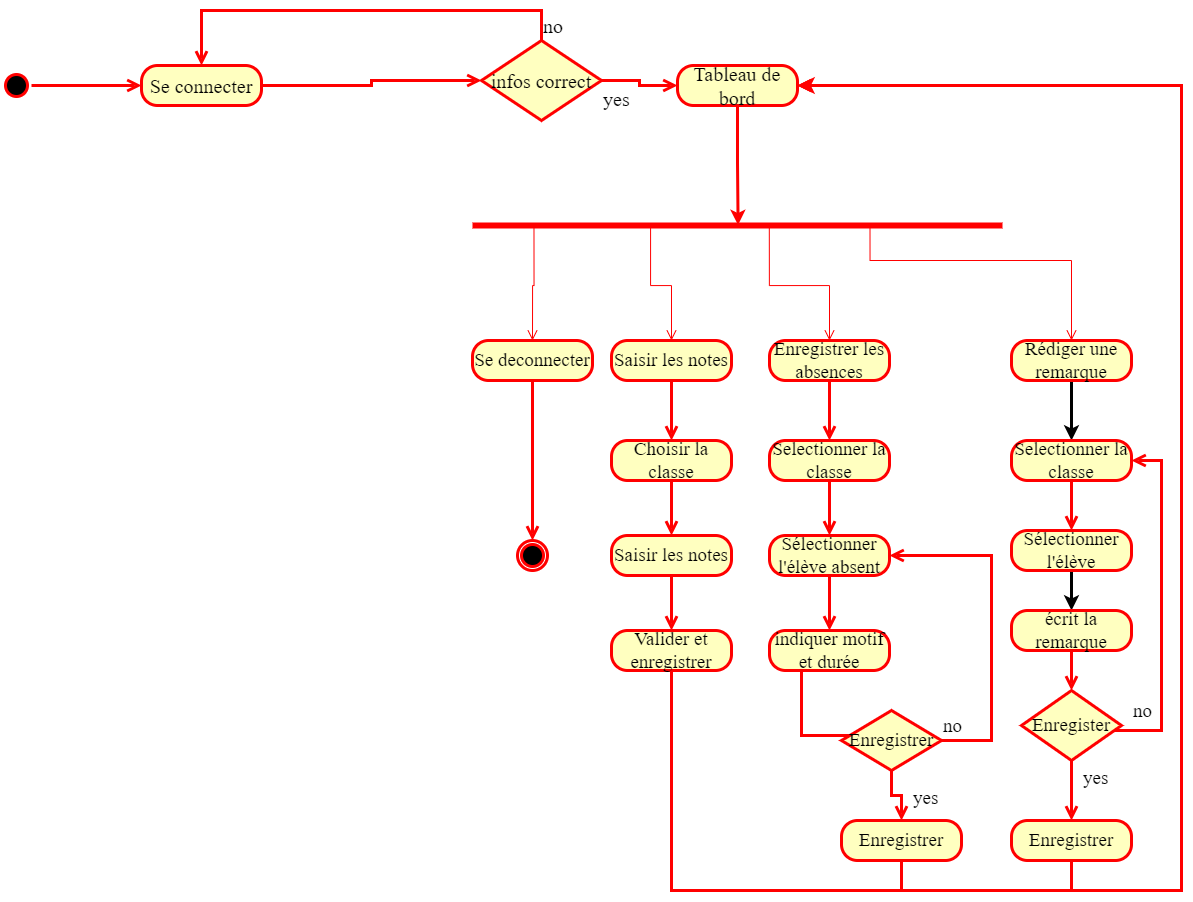

The diagram above was exported from draw.io. Its source (the exported page's mxGraphModel, read from the mxfile embedded in the PNG):
<mxGraphModel dx="1400" dy="828" grid="1" gridSize="10" guides="1" tooltips="1" connect="1" arrows="1" fold="1" page="1" pageScale="1" pageWidth="2500" pageHeight="2000" math="0" shadow="0">
  <root>
    <mxCell id="0" />
    <mxCell id="1" parent="0" />
    <mxCell id="MX3S6sQtSNj-4pN3TzES-1" value="" style="ellipse;html=1;shape=startState;fillColor=#000000;strokeColor=#ff0000;strokeWidth=3;fontFamily=Times New Roman;fontSize=20;" vertex="1" parent="1">
      <mxGeometry x="320" y="1060" width="30" height="30" as="geometry" />
    </mxCell>
    <mxCell id="MX3S6sQtSNj-4pN3TzES-2" value="" style="edgeStyle=orthogonalEdgeStyle;html=1;verticalAlign=bottom;endArrow=open;endSize=8;strokeColor=#ff0000;rounded=0;entryX=0;entryY=0.5;entryDx=0;entryDy=0;strokeWidth=3;fontFamily=Times New Roman;fontSize=20;" edge="1" parent="1" source="MX3S6sQtSNj-4pN3TzES-1" target="MX3S6sQtSNj-4pN3TzES-3">
      <mxGeometry relative="1" as="geometry">
        <mxPoint x="620" y="1075" as="targetPoint" />
      </mxGeometry>
    </mxCell>
    <mxCell id="MX3S6sQtSNj-4pN3TzES-3" value="Se connecter" style="rounded=1;whiteSpace=wrap;html=1;arcSize=40;fontColor=#000000;fillColor=#ffffc0;strokeColor=#ff0000;strokeWidth=3;fontFamily=Times New Roman;fontSize=20;" vertex="1" parent="1">
      <mxGeometry x="460" y="1055" width="120" height="40" as="geometry" />
    </mxCell>
    <mxCell id="MX3S6sQtSNj-4pN3TzES-4" value="" style="edgeStyle=orthogonalEdgeStyle;html=1;verticalAlign=bottom;endArrow=open;endSize=8;strokeColor=#ff0000;rounded=0;entryX=0;entryY=0.5;entryDx=0;entryDy=0;strokeWidth=3;fontFamily=Times New Roman;fontSize=20;" edge="1" parent="1" source="MX3S6sQtSNj-4pN3TzES-3" target="MX3S6sQtSNj-4pN3TzES-5">
      <mxGeometry relative="1" as="geometry">
        <mxPoint x="778" y="1140" as="targetPoint" />
      </mxGeometry>
    </mxCell>
    <mxCell id="MX3S6sQtSNj-4pN3TzES-5" value="infos correct" style="rhombus;whiteSpace=wrap;html=1;fontColor=#000000;fillColor=#ffffc0;strokeColor=#ff0000;strokeWidth=3;fontFamily=Times New Roman;fontSize=20;" vertex="1" parent="1">
      <mxGeometry x="800" y="1030" width="120" height="80" as="geometry" />
    </mxCell>
    <mxCell id="MX3S6sQtSNj-4pN3TzES-6" value="no" style="edgeStyle=orthogonalEdgeStyle;html=1;align=left;verticalAlign=bottom;endArrow=open;endSize=8;strokeColor=#ff0000;rounded=0;entryX=0.5;entryY=0;entryDx=0;entryDy=0;strokeWidth=3;fontFamily=Times New Roman;fontSize=20;" edge="1" parent="1" source="MX3S6sQtSNj-4pN3TzES-5" target="MX3S6sQtSNj-4pN3TzES-3">
      <mxGeometry x="-1" relative="1" as="geometry">
        <mxPoint x="1010" y="1080" as="targetPoint" />
        <Array as="points">
          <mxPoint x="860" y="1000" />
          <mxPoint x="520" y="1000" />
        </Array>
      </mxGeometry>
    </mxCell>
    <mxCell id="MX3S6sQtSNj-4pN3TzES-7" value="yes" style="edgeStyle=orthogonalEdgeStyle;html=1;align=left;verticalAlign=top;endArrow=open;endSize=8;strokeColor=#ff0000;rounded=0;entryX=0;entryY=0.5;entryDx=0;entryDy=0;strokeWidth=3;fontFamily=Times New Roman;fontSize=20;" edge="1" parent="1" source="MX3S6sQtSNj-4pN3TzES-5" target="MX3S6sQtSNj-4pN3TzES-8">
      <mxGeometry x="-1" relative="1" as="geometry">
        <mxPoint x="870" y="1160" as="targetPoint" />
      </mxGeometry>
    </mxCell>
    <mxCell id="MX3S6sQtSNj-4pN3TzES-8" value="Tableau de bord" style="rounded=1;whiteSpace=wrap;html=1;arcSize=40;fontColor=#000000;fillColor=#ffffc0;strokeColor=#ff0000;strokeWidth=3;fontFamily=Times New Roman;fontSize=20;" vertex="1" parent="1">
      <mxGeometry x="996" y="1055" width="120" height="40" as="geometry" />
    </mxCell>
    <mxCell id="MX3S6sQtSNj-4pN3TzES-9" value="" style="shape=line;html=1;strokeWidth=6;strokeColor=#ff0000;" vertex="1" parent="1">
      <mxGeometry x="791" y="1210" width="530" height="10" as="geometry" />
    </mxCell>
    <mxCell id="MX3S6sQtSNj-4pN3TzES-10" value="" style="edgeStyle=orthogonalEdgeStyle;html=1;verticalAlign=bottom;endArrow=open;endSize=8;strokeColor=#ff0000;rounded=0;exitX=0.336;exitY=0.76;exitDx=0;exitDy=0;exitPerimeter=0;entryX=0.5;entryY=0;entryDx=0;entryDy=0;" edge="1" source="MX3S6sQtSNj-4pN3TzES-9" parent="1" target="MX3S6sQtSNj-4pN3TzES-56">
      <mxGeometry relative="1" as="geometry">
        <mxPoint x="1230" y="1250" as="targetPoint" />
      </mxGeometry>
    </mxCell>
    <mxCell id="MX3S6sQtSNj-4pN3TzES-11" style="edgeStyle=orthogonalEdgeStyle;rounded=0;orthogonalLoop=1;jettySize=auto;html=1;exitX=0.5;exitY=1;exitDx=0;exitDy=0;entryX=0.501;entryY=0.44;entryDx=0;entryDy=0;entryPerimeter=0;strokeColor=#FF0000;strokeWidth=3;" edge="1" parent="1" source="MX3S6sQtSNj-4pN3TzES-8" target="MX3S6sQtSNj-4pN3TzES-9">
      <mxGeometry relative="1" as="geometry" />
    </mxCell>
    <mxCell id="MX3S6sQtSNj-4pN3TzES-50" value="Se deconnecter" style="rounded=1;whiteSpace=wrap;html=1;arcSize=40;fontColor=#000000;fillColor=#ffffc0;strokeColor=#ff0000;strokeWidth=3;fontFamily=Times New Roman;fontSize=19;" vertex="1" parent="1">
      <mxGeometry x="791" y="1330" width="120" height="40" as="geometry" />
    </mxCell>
    <mxCell id="MX3S6sQtSNj-4pN3TzES-51" value="" style="edgeStyle=orthogonalEdgeStyle;html=1;verticalAlign=bottom;endArrow=open;endSize=8;strokeColor=#ff0000;rounded=0;strokeWidth=3;fontFamily=Times New Roman;fontSize=19;" edge="1" source="MX3S6sQtSNj-4pN3TzES-50" parent="1" target="MX3S6sQtSNj-4pN3TzES-60">
      <mxGeometry relative="1" as="geometry">
        <mxPoint x="1260" y="2010" as="targetPoint" />
      </mxGeometry>
    </mxCell>
    <mxCell id="MX3S6sQtSNj-4pN3TzES-83" style="edgeStyle=orthogonalEdgeStyle;rounded=0;orthogonalLoop=1;jettySize=auto;html=1;exitX=0.5;exitY=1;exitDx=0;exitDy=0;entryX=0.5;entryY=0;entryDx=0;entryDy=0;strokeWidth=3;fontFamily=Times New Roman;fontSize=19;" edge="1" parent="1" source="MX3S6sQtSNj-4pN3TzES-52" target="MX3S6sQtSNj-4pN3TzES-81">
      <mxGeometry relative="1" as="geometry" />
    </mxCell>
    <mxCell id="MX3S6sQtSNj-4pN3TzES-52" value="Rédiger une remarque" style="rounded=1;whiteSpace=wrap;html=1;arcSize=40;fontColor=#000000;fillColor=#ffffc0;strokeColor=#ff0000;strokeWidth=3;fontFamily=Times New Roman;fontSize=19;" vertex="1" parent="1">
      <mxGeometry x="1330" y="1330" width="120" height="40" as="geometry" />
    </mxCell>
    <mxCell id="MX3S6sQtSNj-4pN3TzES-56" value="Saisir les notes" style="rounded=1;whiteSpace=wrap;html=1;arcSize=40;fontColor=#000000;fillColor=#ffffc0;strokeColor=#ff0000;strokeWidth=3;fontFamily=Times New Roman;fontSize=19;" vertex="1" parent="1">
      <mxGeometry x="930" y="1330" width="120" height="40" as="geometry" />
    </mxCell>
    <mxCell id="MX3S6sQtSNj-4pN3TzES-57" value="" style="edgeStyle=orthogonalEdgeStyle;html=1;verticalAlign=bottom;endArrow=open;endSize=8;strokeColor=#ff0000;rounded=0;entryX=0.5;entryY=0;entryDx=0;entryDy=0;strokeWidth=3;fontFamily=Times New Roman;fontSize=19;" edge="1" source="MX3S6sQtSNj-4pN3TzES-54" parent="1" target="MX3S6sQtSNj-4pN3TzES-73">
      <mxGeometry relative="1" as="geometry">
        <mxPoint x="1148" y="1500" as="targetPoint" />
      </mxGeometry>
    </mxCell>
    <mxCell id="MX3S6sQtSNj-4pN3TzES-58" value="" style="edgeStyle=orthogonalEdgeStyle;html=1;verticalAlign=bottom;endArrow=open;endSize=8;strokeColor=#ff0000;rounded=0;exitX=0.75;exitY=0.5;exitDx=0;exitDy=0;exitPerimeter=0;" edge="1" parent="1" source="MX3S6sQtSNj-4pN3TzES-9" target="MX3S6sQtSNj-4pN3TzES-52">
      <mxGeometry relative="1" as="geometry">
        <mxPoint x="1240" y="1260" as="targetPoint" />
        <mxPoint x="1066" y="1230" as="sourcePoint" />
        <Array as="points">
          <mxPoint x="1189" y="1250" />
          <mxPoint x="1390" y="1250" />
        </Array>
      </mxGeometry>
    </mxCell>
    <mxCell id="MX3S6sQtSNj-4pN3TzES-59" value="" style="edgeStyle=orthogonalEdgeStyle;html=1;verticalAlign=bottom;endArrow=open;endSize=8;strokeColor=#ff0000;rounded=0;exitX=0.116;exitY=0.52;exitDx=0;exitDy=0;exitPerimeter=0;entryX=0.5;entryY=0;entryDx=0;entryDy=0;" edge="1" parent="1" source="MX3S6sQtSNj-4pN3TzES-9" target="MX3S6sQtSNj-4pN3TzES-50">
      <mxGeometry relative="1" as="geometry">
        <mxPoint x="1250" y="1270" as="targetPoint" />
        <mxPoint x="1076" y="1240" as="sourcePoint" />
      </mxGeometry>
    </mxCell>
    <mxCell id="MX3S6sQtSNj-4pN3TzES-60" value="" style="ellipse;html=1;shape=endState;fillColor=#000000;strokeColor=#ff0000;strokeWidth=3;fontFamily=Times New Roman;fontSize=19;" vertex="1" parent="1">
      <mxGeometry x="836" y="1530" width="30" height="30" as="geometry" />
    </mxCell>
    <mxCell id="MX3S6sQtSNj-4pN3TzES-61" value="" style="edgeStyle=orthogonalEdgeStyle;html=1;verticalAlign=bottom;endArrow=open;endSize=8;strokeColor=#ff0000;rounded=0;exitX=0.56;exitY=0.68;exitDx=0;exitDy=0;exitPerimeter=0;entryX=0.5;entryY=0;entryDx=0;entryDy=0;" edge="1" parent="1" source="MX3S6sQtSNj-4pN3TzES-9" target="MX3S6sQtSNj-4pN3TzES-54">
      <mxGeometry relative="1" as="geometry">
        <mxPoint x="1250" y="1270" as="targetPoint" />
        <mxPoint x="1076" y="1240" as="sourcePoint" />
      </mxGeometry>
    </mxCell>
    <mxCell id="MX3S6sQtSNj-4pN3TzES-62" value="" style="edgeStyle=orthogonalEdgeStyle;html=1;verticalAlign=bottom;endArrow=open;endSize=8;strokeColor=#ff0000;rounded=0;entryX=0.5;entryY=0;entryDx=0;entryDy=0;strokeWidth=3;fontFamily=Times New Roman;fontSize=19;" edge="1" parent="1" source="MX3S6sQtSNj-4pN3TzES-56" target="MX3S6sQtSNj-4pN3TzES-67">
      <mxGeometry relative="1" as="geometry">
        <mxPoint x="980" y="1510" as="targetPoint" />
        <mxPoint x="1050" y="1350" as="sourcePoint" />
      </mxGeometry>
    </mxCell>
    <mxCell id="MX3S6sQtSNj-4pN3TzES-54" value="Enregistrer les absences" style="rounded=1;whiteSpace=wrap;html=1;arcSize=40;fontColor=#000000;fillColor=#ffffc0;strokeColor=#ff0000;strokeWidth=3;fontFamily=Times New Roman;fontSize=19;" vertex="1" parent="1">
      <mxGeometry x="1088" y="1330" width="120" height="40" as="geometry" />
    </mxCell>
    <mxCell id="MX3S6sQtSNj-4pN3TzES-63" value="Valider et enregistrer" style="rounded=1;whiteSpace=wrap;html=1;arcSize=40;fontColor=#000000;fillColor=#ffffc0;strokeColor=#ff0000;strokeWidth=3;fontFamily=Times New Roman;fontSize=19;" vertex="1" parent="1">
      <mxGeometry x="930" y="1620" width="120" height="40" as="geometry" />
    </mxCell>
    <mxCell id="MX3S6sQtSNj-4pN3TzES-64" value="" style="edgeStyle=orthogonalEdgeStyle;html=1;verticalAlign=bottom;endArrow=open;endSize=8;strokeColor=#ff0000;rounded=0;exitX=0.5;exitY=1;exitDx=0;exitDy=0;entryX=1;entryY=0.5;entryDx=0;entryDy=0;strokeWidth=3;" edge="1" source="MX3S6sQtSNj-4pN3TzES-63" parent="1" target="MX3S6sQtSNj-4pN3TzES-8">
      <mxGeometry relative="1" as="geometry">
        <mxPoint x="1500" y="1230" as="targetPoint" />
        <Array as="points">
          <mxPoint x="990" y="1880" />
          <mxPoint x="1500" y="1880" />
          <mxPoint x="1500" y="1075" />
        </Array>
      </mxGeometry>
    </mxCell>
    <mxCell id="MX3S6sQtSNj-4pN3TzES-65" value="Saisir les notes" style="rounded=1;whiteSpace=wrap;html=1;arcSize=40;fontColor=#000000;fillColor=#ffffc0;strokeColor=#ff0000;strokeWidth=3;fontFamily=Times New Roman;fontSize=19;" vertex="1" parent="1">
      <mxGeometry x="930" y="1525" width="120" height="40" as="geometry" />
    </mxCell>
    <mxCell id="MX3S6sQtSNj-4pN3TzES-66" value="" style="edgeStyle=orthogonalEdgeStyle;html=1;verticalAlign=bottom;endArrow=open;endSize=8;strokeColor=#ff0000;rounded=0;entryX=0.5;entryY=0;entryDx=0;entryDy=0;strokeWidth=3;fontFamily=Times New Roman;fontSize=19;" edge="1" source="MX3S6sQtSNj-4pN3TzES-65" parent="1" target="MX3S6sQtSNj-4pN3TzES-63">
      <mxGeometry relative="1" as="geometry">
        <mxPoint x="1130" y="2020" as="targetPoint" />
      </mxGeometry>
    </mxCell>
    <mxCell id="MX3S6sQtSNj-4pN3TzES-67" value="Choisir la classe" style="rounded=1;whiteSpace=wrap;html=1;arcSize=40;fontColor=#000000;fillColor=#ffffc0;strokeColor=#ff0000;strokeWidth=3;fontFamily=Times New Roman;fontSize=19;" vertex="1" parent="1">
      <mxGeometry x="930" y="1430" width="120" height="40" as="geometry" />
    </mxCell>
    <mxCell id="MX3S6sQtSNj-4pN3TzES-68" value="" style="edgeStyle=orthogonalEdgeStyle;html=1;verticalAlign=bottom;endArrow=open;endSize=8;strokeColor=#ff0000;rounded=0;entryX=0.5;entryY=0;entryDx=0;entryDy=0;strokeWidth=3;fontFamily=Times New Roman;fontSize=19;" edge="1" source="MX3S6sQtSNj-4pN3TzES-67" parent="1" target="MX3S6sQtSNj-4pN3TzES-65">
      <mxGeometry relative="1" as="geometry">
        <mxPoint x="1010" y="1700" as="targetPoint" />
      </mxGeometry>
    </mxCell>
    <mxCell id="MX3S6sQtSNj-4pN3TzES-69" value="indiquer motif et durée" style="rounded=1;whiteSpace=wrap;html=1;arcSize=40;fontColor=#000000;fillColor=#ffffc0;strokeColor=#ff0000;strokeWidth=3;fontFamily=Times New Roman;fontSize=19;" vertex="1" parent="1">
      <mxGeometry x="1088" y="1620" width="120" height="40" as="geometry" />
    </mxCell>
    <mxCell id="MX3S6sQtSNj-4pN3TzES-70" value="" style="edgeStyle=orthogonalEdgeStyle;html=1;verticalAlign=bottom;endArrow=open;endSize=8;strokeColor=#ff0000;rounded=0;entryX=0;entryY=0.5;entryDx=0;entryDy=0;strokeWidth=3;fontFamily=Times New Roman;fontSize=19;" edge="1" source="MX3S6sQtSNj-4pN3TzES-69" parent="1" target="MX3S6sQtSNj-4pN3TzES-75">
      <mxGeometry relative="1" as="geometry">
        <mxPoint x="2340" y="2200" as="targetPoint" />
        <Array as="points">
          <mxPoint x="1120" y="1725" />
          <mxPoint x="1170" y="1725" />
          <mxPoint x="1170" y="1730" />
        </Array>
      </mxGeometry>
    </mxCell>
    <mxCell id="MX3S6sQtSNj-4pN3TzES-71" value="Sélectionner l'élève absent" style="rounded=1;whiteSpace=wrap;html=1;arcSize=40;fontColor=#000000;fillColor=#ffffc0;strokeColor=#ff0000;strokeWidth=3;fontFamily=Times New Roman;fontSize=19;" vertex="1" parent="1">
      <mxGeometry x="1088" y="1525" width="120" height="40" as="geometry" />
    </mxCell>
    <mxCell id="MX3S6sQtSNj-4pN3TzES-72" value="" style="edgeStyle=orthogonalEdgeStyle;html=1;verticalAlign=bottom;endArrow=open;endSize=8;strokeColor=#ff0000;rounded=0;entryX=0.5;entryY=0;entryDx=0;entryDy=0;strokeWidth=3;fontFamily=Times New Roman;fontSize=19;" edge="1" source="MX3S6sQtSNj-4pN3TzES-71" parent="1" target="MX3S6sQtSNj-4pN3TzES-69">
      <mxGeometry relative="1" as="geometry">
        <mxPoint x="2340" y="2100" as="targetPoint" />
      </mxGeometry>
    </mxCell>
    <mxCell id="MX3S6sQtSNj-4pN3TzES-73" value="Selectionner la classe" style="rounded=1;whiteSpace=wrap;html=1;arcSize=40;fontColor=#000000;fillColor=#ffffc0;strokeColor=#ff0000;strokeWidth=3;fontFamily=Times New Roman;fontSize=19;" vertex="1" parent="1">
      <mxGeometry x="1088" y="1430" width="120" height="40" as="geometry" />
    </mxCell>
    <mxCell id="MX3S6sQtSNj-4pN3TzES-74" value="" style="edgeStyle=orthogonalEdgeStyle;html=1;verticalAlign=bottom;endArrow=open;endSize=8;strokeColor=#ff0000;rounded=0;strokeWidth=3;fontFamily=Times New Roman;fontSize=19;" edge="1" source="MX3S6sQtSNj-4pN3TzES-73" parent="1" target="MX3S6sQtSNj-4pN3TzES-71">
      <mxGeometry relative="1" as="geometry">
        <mxPoint x="2340" y="2200" as="targetPoint" />
      </mxGeometry>
    </mxCell>
    <mxCell id="MX3S6sQtSNj-4pN3TzES-75" value="Enregistrer" style="rhombus;whiteSpace=wrap;html=1;fontColor=#000000;fillColor=#ffffc0;strokeColor=#ff0000;strokeWidth=3;fontFamily=Times New Roman;fontSize=19;" vertex="1" parent="1">
      <mxGeometry x="1160" y="1700" width="100" height="60" as="geometry" />
    </mxCell>
    <mxCell id="MX3S6sQtSNj-4pN3TzES-76" value="no" style="edgeStyle=orthogonalEdgeStyle;html=1;align=left;verticalAlign=bottom;endArrow=open;endSize=8;strokeColor=#FF0000;rounded=0;entryX=1;entryY=0.5;entryDx=0;entryDy=0;exitX=1;exitY=0.5;exitDx=0;exitDy=0;strokeWidth=3;fontFamily=Times New Roman;fontSize=19;" edge="1" source="MX3S6sQtSNj-4pN3TzES-75" parent="1" target="MX3S6sQtSNj-4pN3TzES-71">
      <mxGeometry x="-1" relative="1" as="geometry">
        <mxPoint x="1340" y="1900" as="targetPoint" />
        <Array as="points">
          <mxPoint x="1310" y="1730" />
          <mxPoint x="1310" y="1545" />
        </Array>
      </mxGeometry>
    </mxCell>
    <mxCell id="MX3S6sQtSNj-4pN3TzES-77" value="yes" style="edgeStyle=orthogonalEdgeStyle;html=1;align=left;verticalAlign=top;endArrow=open;endSize=8;strokeColor=#ff0000;rounded=0;entryX=0.5;entryY=0;entryDx=0;entryDy=0;strokeWidth=3;fontFamily=Times New Roman;fontSize=19;" edge="1" source="MX3S6sQtSNj-4pN3TzES-75" parent="1" target="MX3S6sQtSNj-4pN3TzES-79">
      <mxGeometry x="0.1667" y="18" relative="1" as="geometry">
        <mxPoint x="1200" y="1980" as="targetPoint" />
        <mxPoint x="-8" y="-15" as="offset" />
      </mxGeometry>
    </mxCell>
    <mxCell id="MX3S6sQtSNj-4pN3TzES-79" value="Enregistrer" style="rounded=1;whiteSpace=wrap;html=1;arcSize=40;fontColor=#000000;fillColor=#ffffc0;strokeColor=#ff0000;strokeWidth=3;fontFamily=Times New Roman;fontSize=19;" vertex="1" parent="1">
      <mxGeometry x="1160" y="1810" width="120" height="40" as="geometry" />
    </mxCell>
    <mxCell id="MX3S6sQtSNj-4pN3TzES-80" value="" style="edgeStyle=orthogonalEdgeStyle;html=1;verticalAlign=bottom;endArrow=open;endSize=8;strokeColor=#ff0000;rounded=0;entryX=1;entryY=0.5;entryDx=0;entryDy=0;strokeWidth=3;" edge="1" source="MX3S6sQtSNj-4pN3TzES-79" parent="1" target="MX3S6sQtSNj-4pN3TzES-8">
      <mxGeometry relative="1" as="geometry">
        <mxPoint x="1350" y="2110" as="targetPoint" />
        <Array as="points">
          <mxPoint x="1220" y="1880" />
          <mxPoint x="1500" y="1880" />
          <mxPoint x="1500" y="1075" />
        </Array>
      </mxGeometry>
    </mxCell>
    <mxCell id="MX3S6sQtSNj-4pN3TzES-81" value="Selectionner la classe" style="rounded=1;whiteSpace=wrap;html=1;arcSize=40;fontColor=#000000;fillColor=#ffffc0;strokeColor=#ff0000;strokeWidth=3;fontFamily=Times New Roman;fontSize=19;" vertex="1" parent="1">
      <mxGeometry x="1330" y="1430" width="120" height="40" as="geometry" />
    </mxCell>
    <mxCell id="MX3S6sQtSNj-4pN3TzES-82" value="" style="edgeStyle=orthogonalEdgeStyle;html=1;verticalAlign=bottom;endArrow=open;endSize=8;strokeColor=#ff0000;rounded=0;strokeWidth=3;fontFamily=Times New Roman;fontSize=19;" edge="1" source="MX3S6sQtSNj-4pN3TzES-81" parent="1" target="MX3S6sQtSNj-4pN3TzES-84">
      <mxGeometry relative="1" as="geometry">
        <mxPoint x="1490" y="1580" as="targetPoint" />
      </mxGeometry>
    </mxCell>
    <mxCell id="MX3S6sQtSNj-4pN3TzES-87" style="edgeStyle=orthogonalEdgeStyle;rounded=0;orthogonalLoop=1;jettySize=auto;html=1;exitX=0.5;exitY=1;exitDx=0;exitDy=0;strokeWidth=3;fontFamily=Times New Roman;fontSize=19;" edge="1" parent="1" source="MX3S6sQtSNj-4pN3TzES-84" target="MX3S6sQtSNj-4pN3TzES-85">
      <mxGeometry relative="1" as="geometry" />
    </mxCell>
    <mxCell id="MX3S6sQtSNj-4pN3TzES-84" value="Sélectionner l'élève" style="rounded=1;whiteSpace=wrap;html=1;arcSize=40;fontColor=#000000;fillColor=#ffffc0;strokeColor=#ff0000;strokeWidth=3;fontFamily=Times New Roman;fontSize=19;" vertex="1" parent="1">
      <mxGeometry x="1330" y="1520" width="120" height="40" as="geometry" />
    </mxCell>
    <mxCell id="MX3S6sQtSNj-4pN3TzES-85" value="écrit la remarque" style="rounded=1;whiteSpace=wrap;html=1;arcSize=40;fontColor=#000000;fillColor=#ffffc0;strokeColor=#ff0000;strokeWidth=3;fontFamily=Times New Roman;fontSize=19;" vertex="1" parent="1">
      <mxGeometry x="1330" y="1600" width="120" height="40" as="geometry" />
    </mxCell>
    <mxCell id="MX3S6sQtSNj-4pN3TzES-86" value="" style="edgeStyle=orthogonalEdgeStyle;html=1;verticalAlign=bottom;endArrow=open;endSize=8;strokeColor=#ff0000;rounded=0;entryX=0.5;entryY=0;entryDx=0;entryDy=0;strokeWidth=3;fontFamily=Times New Roman;fontSize=19;" edge="1" source="MX3S6sQtSNj-4pN3TzES-85" parent="1" target="MX3S6sQtSNj-4pN3TzES-88">
      <mxGeometry relative="1" as="geometry">
        <mxPoint x="1490" y="1580" as="targetPoint" />
      </mxGeometry>
    </mxCell>
    <mxCell id="MX3S6sQtSNj-4pN3TzES-88" value="Enregister" style="rhombus;whiteSpace=wrap;html=1;fontColor=#000000;fillColor=#ffffc0;strokeColor=#ff0000;strokeWidth=3;fontFamily=Times New Roman;fontSize=19;" vertex="1" parent="1">
      <mxGeometry x="1340" y="1680" width="100" height="70" as="geometry" />
    </mxCell>
    <mxCell id="MX3S6sQtSNj-4pN3TzES-89" value="no" style="edgeStyle=orthogonalEdgeStyle;html=1;align=left;verticalAlign=bottom;endArrow=open;endSize=8;strokeColor=#ff0000;rounded=0;entryX=1;entryY=0.5;entryDx=0;entryDy=0;strokeWidth=3;fontFamily=Times New Roman;fontSize=19;" edge="1" source="MX3S6sQtSNj-4pN3TzES-88" parent="1" target="MX3S6sQtSNj-4pN3TzES-81">
      <mxGeometry x="-0.9012" y="5" relative="1" as="geometry">
        <mxPoint x="1580" y="1720" as="targetPoint" />
        <Array as="points">
          <mxPoint x="1480" y="1720" />
          <mxPoint x="1480" y="1450" />
        </Array>
        <mxPoint as="offset" />
      </mxGeometry>
    </mxCell>
    <mxCell id="MX3S6sQtSNj-4pN3TzES-90" value="yes" style="edgeStyle=orthogonalEdgeStyle;html=1;align=left;verticalAlign=top;endArrow=open;endSize=8;strokeColor=#ff0000;rounded=0;strokeWidth=3;fontFamily=Times New Roman;fontSize=19;" edge="1" source="MX3S6sQtSNj-4pN3TzES-88" parent="1" target="MX3S6sQtSNj-4pN3TzES-91">
      <mxGeometry x="-1" y="10" relative="1" as="geometry">
        <mxPoint x="1440" y="1800" as="targetPoint" />
        <mxPoint as="offset" />
      </mxGeometry>
    </mxCell>
    <mxCell id="MX3S6sQtSNj-4pN3TzES-92" style="edgeStyle=orthogonalEdgeStyle;rounded=0;orthogonalLoop=1;jettySize=auto;html=1;exitX=0.5;exitY=1;exitDx=0;exitDy=0;entryX=1;entryY=0.5;entryDx=0;entryDy=0;fillColor=#fa6800;strokeColor=#FF0000;endSize=8;strokeWidth=3;" edge="1" parent="1" source="MX3S6sQtSNj-4pN3TzES-91" target="MX3S6sQtSNj-4pN3TzES-8">
      <mxGeometry relative="1" as="geometry">
        <Array as="points">
          <mxPoint x="1390" y="1880" />
          <mxPoint x="1500" y="1880" />
          <mxPoint x="1500" y="1075" />
        </Array>
      </mxGeometry>
    </mxCell>
    <mxCell id="MX3S6sQtSNj-4pN3TzES-91" value="Enregistrer" style="rounded=1;whiteSpace=wrap;html=1;arcSize=40;fontColor=#000000;fillColor=#ffffc0;strokeColor=#ff0000;strokeWidth=3;fontFamily=Times New Roman;fontSize=19;" vertex="1" parent="1">
      <mxGeometry x="1330" y="1810" width="120" height="40" as="geometry" />
    </mxCell>
  </root>
</mxGraphModel>